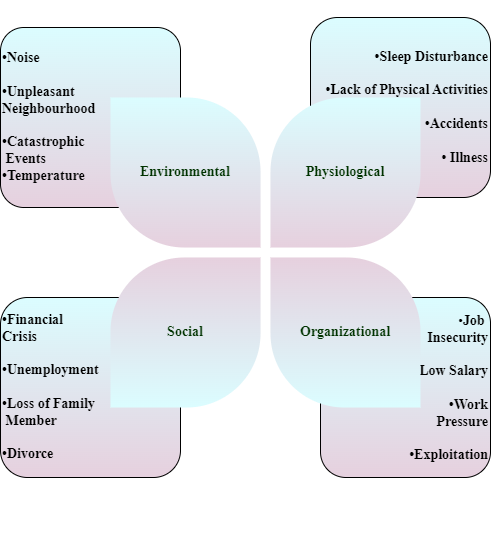

The diagram above was exported from draw.io. Its source (the exported page's mxGraphModel, read from the mxfile embedded in the PNG):
<mxGraphModel dx="868" dy="1582" grid="1" gridSize="10" guides="1" tooltips="1" connect="1" arrows="1" fold="1" page="1" pageScale="1" pageWidth="850" pageHeight="1100" math="0" shadow="0">
  <root>
    <mxCell id="0" />
    <mxCell id="1" parent="0" />
    <mxCell id="hYs4EP015fdXiwbZgdAt-1" value="&lt;div style=&quot;font-size: 14px;&quot; class=&quot;O0&quot;&gt;&lt;font style=&quot;font-size: 14px;&quot;&gt;&lt;b&gt;•Sleep Disturbance&lt;/b&gt;&lt;/font&gt;&lt;/div&gt;&lt;font style=&quot;font-size: 14px;&quot;&gt;&lt;b&gt;&lt;br&gt;&lt;/b&gt;&lt;/font&gt;&lt;div style=&quot;font-size: 14px;&quot; class=&quot;O0&quot;&gt;&lt;font style=&quot;font-size: 14px;&quot;&gt;&lt;b&gt;•Lack of Physical Activities&lt;/b&gt;&lt;/font&gt;&lt;/div&gt;&lt;font style=&quot;font-size: 14px;&quot;&gt;&lt;b&gt;&lt;br&gt;&lt;/b&gt;&lt;/font&gt;&lt;div style=&quot;font-size: 14px;&quot; class=&quot;O0&quot;&gt;&lt;font style=&quot;font-size: 14px;&quot;&gt;&lt;b&gt;•Accidents&lt;/b&gt;&lt;/font&gt;&lt;/div&gt;&lt;font style=&quot;font-size: 14px;&quot;&gt;&lt;b&gt;&lt;br&gt;&lt;/b&gt;&lt;/font&gt;&lt;span style=&quot;background-color: initial; font-size: 14px;&quot;&gt;&lt;font style=&quot;font-size: 14px;&quot;&gt;&lt;b&gt;•&amp;nbsp;Illness&lt;/b&gt;&lt;/font&gt;&lt;br&gt;&lt;/span&gt;" style="rounded=1;whiteSpace=wrap;html=1;labelBackgroundColor=none;fontFamily=Times New Roman;fontSize=12;fillColor=#DBFDFF;gradientColor=#E6D0DE;gradientDirection=south;align=right;" parent="1" vertex="1">
      <mxGeometry x="470" y="10" width="180" height="180" as="geometry" />
    </mxCell>
    <mxCell id="hYs4EP015fdXiwbZgdAt-2" value="&lt;blockquote style=&quot;margin: 0px 0px 0px 40px; border: none; padding: 0px; font-size: 14px;&quot;&gt;&lt;blockquote style=&quot;margin: 0px 0px 0px 40px; border: none; padding: 0px;&quot;&gt;&lt;blockquote style=&quot;margin: 0px 0px 0px 40px; border: none; padding: 0px;&quot;&gt;&lt;font style=&quot;font-size: 14px;&quot;&gt;&lt;b&gt;&lt;br&gt;&lt;/b&gt;&lt;/font&gt;&lt;/blockquote&gt;&lt;/blockquote&gt;&lt;blockquote style=&quot;margin: 0px 0px 0px 40px; border: none; padding: 0px;&quot;&gt;&lt;blockquote style=&quot;margin: 0px 0px 0px 40px; border: none; padding: 0px;&quot;&gt;&lt;font style=&quot;font-size: 14px;&quot;&gt;&lt;b&gt;&lt;br&gt;&lt;/b&gt;&lt;/font&gt;&lt;/blockquote&gt;&lt;/blockquote&gt;&lt;div style=&quot;&quot;&gt;&lt;font style=&quot;font-size: 14px;&quot;&gt;&lt;b&gt;&lt;br&gt;&lt;/b&gt;&lt;/font&gt;&lt;/div&gt;&lt;/blockquote&gt;&lt;b style=&quot;font-size: 14px; background-color: initial;&quot;&gt;•Noise&lt;/b&gt;&lt;br&gt;&lt;span style=&quot;font-size: 14px;&quot;&gt;&lt;b&gt;&lt;br&gt;&lt;/b&gt;&lt;/span&gt;&lt;b style=&quot;font-size: 14px; background-color: initial;&quot;&gt;•Unpleasant&amp;nbsp; &amp;nbsp; &amp;nbsp; &amp;nbsp; &amp;nbsp; &amp;nbsp; Neighbourhood&lt;/b&gt;&lt;br&gt;&lt;span style=&quot;font-size: 14px;&quot;&gt;&lt;b&gt;&lt;br&gt;&lt;/b&gt;&lt;/span&gt;&lt;font style=&quot;font-size: 14px;&quot;&gt;&lt;b&gt;&lt;span style=&quot;background-color: initial;&quot;&gt;•&lt;/span&gt;&lt;span style=&quot;background-color: initial;&quot;&gt;Catastrophic&amp;nbsp; &amp;nbsp; &amp;nbsp; &amp;nbsp; &amp;nbsp; &amp;nbsp; &amp;nbsp; &amp;nbsp; &amp;nbsp; &amp;nbsp; &amp;nbsp; &amp;nbsp; &amp;nbsp;Events&lt;/span&gt;&lt;/b&gt;&lt;/font&gt;&lt;font style=&quot;font-size: 14px;&quot;&gt;&lt;b&gt;&lt;br&gt;&lt;/b&gt;&lt;/font&gt;&lt;font style=&quot;font-size: 14px;&quot;&gt;&lt;b&gt;&lt;span style=&quot;background-color: initial;&quot;&gt;•&lt;/span&gt;&lt;span style=&quot;background-color: initial;&quot;&gt;Temperature&lt;/span&gt;&lt;/b&gt;&lt;/font&gt;&lt;font style=&quot;font-size: 14px;&quot;&gt;&lt;b&gt;&lt;br&gt;&lt;br&gt;&lt;br&gt;&lt;/b&gt;&lt;/font&gt;&lt;div style=&quot;font-size: 14px;&quot;&gt;&lt;br&gt;&lt;/div&gt;" style="rounded=1;whiteSpace=wrap;html=1;labelBackgroundColor=none;fontFamily=Times New Roman;fontSize=12;fillColor=#DBFDFF;gradientColor=#E6D0DE;gradientDirection=south;align=left;arcSize=13;" parent="1" vertex="1">
      <mxGeometry x="160" y="20" width="180" height="180" as="geometry" />
    </mxCell>
    <mxCell id="hYs4EP015fdXiwbZgdAt-3" value="&lt;b&gt;&lt;br&gt;&lt;br&gt;&lt;br&gt;&lt;br&gt;&lt;br&gt;&lt;br&gt;&lt;/b&gt;&lt;div style=&quot;font-size: 14px;&quot; class=&quot;O0&quot;&gt;&lt;span style=&quot;font-size: 9pt; font-weight: bold;&quot;&gt;&lt;span style=&quot;mso-special-format:bullet&quot;&gt;•&lt;/span&gt;&lt;/span&gt;&lt;b style=&quot;&quot;&gt;&lt;font style=&quot;font-size: 14px;&quot;&gt;Job&amp;nbsp;&lt;/font&gt;&lt;/b&gt;&lt;/div&gt;&lt;div style=&quot;font-size: 14px;&quot; class=&quot;O0&quot;&gt;&lt;b style=&quot;&quot;&gt;&lt;font style=&quot;font-size: 14px;&quot;&gt;Insecurity&lt;/font&gt;&lt;/b&gt;&lt;/div&gt;&lt;b style=&quot;font-size: 14px;&quot;&gt;&lt;font style=&quot;font-size: 14px;&quot;&gt;&lt;span style=&quot;background-color: initial;&quot;&gt;&lt;br&gt;•Low Salary&lt;br&gt;&lt;/span&gt;&lt;br&gt;&lt;span style=&quot;background-color: initial;&quot;&gt;•Work&lt;br&gt;&amp;nbsp;Pressure&lt;/span&gt;&lt;br&gt;&lt;br&gt;&lt;/font&gt;&lt;/b&gt;&lt;div style=&quot;font-size: 14px;&quot; class=&quot;O0&quot;&gt;&lt;b&gt;&lt;font style=&quot;font-size: 14px;&quot;&gt;&lt;span style=&quot;mso-special-format:bullet&quot;&gt;•&lt;/span&gt;&lt;span&gt;Exploitation&lt;/span&gt;&lt;/font&gt;&lt;/b&gt;&lt;/div&gt;&lt;b style=&quot;font-size: 14px;&quot;&gt;&lt;br&gt;&lt;br&gt;&lt;br&gt;&lt;br&gt;&lt;br&gt;&lt;/b&gt;" style="rounded=1;whiteSpace=wrap;html=1;labelBackgroundColor=none;fontFamily=Times New Roman;fontSize=12;fillColor=#DBFDFF;gradientColor=#E6D0DE;gradientDirection=south;align=right;" parent="1" vertex="1">
      <mxGeometry x="480" y="290" width="170" height="180" as="geometry" />
    </mxCell>
    <mxCell id="hYs4EP015fdXiwbZgdAt-4" value="&lt;font size=&quot;1&quot; color=&quot;#003300&quot;&gt;&lt;b style=&quot;font-size: 14px;&quot;&gt;Physiological&lt;/b&gt;&lt;/font&gt;" style="shape=mxgraph.basic.diag_round_rect;dx=37;html=1;fillColor=#DBFDFF;strokeColor=none;shadow=0;fontSize=12;fontColor=#FFFFFF;align=center;fontStyle=0;whiteSpace=wrap;strokeWidth=8;labelBackgroundColor=none;labelBorderColor=none;fontFamily=Times New Roman;gradientColor=#E6D0DE;" parent="1" vertex="1">
      <mxGeometry x="430" y="90" width="150" height="150" as="geometry" />
    </mxCell>
    <mxCell id="hYs4EP015fdXiwbZgdAt-5" value="&lt;div style=&quot;font-size: 14px;&quot; class=&quot;O0&quot;&gt;&lt;b style=&quot;&quot;&gt;&lt;font style=&quot;font-size: 14px;&quot;&gt;•Financial&amp;nbsp; &amp;nbsp; &amp;nbsp; &amp;nbsp; &amp;nbsp; &amp;nbsp; &amp;nbsp; &amp;nbsp; &amp;nbsp; &amp;nbsp; &amp;nbsp; &amp;nbsp; Crisis&lt;/font&gt;&lt;/b&gt;&lt;/div&gt;&lt;div style=&quot;font-size: 14px;&quot; class=&quot;O0&quot;&gt;&lt;b style=&quot;&quot;&gt;&lt;font style=&quot;font-size: 14px;&quot;&gt;&lt;br&gt;&lt;/font&gt;&lt;/b&gt;&lt;/div&gt;&lt;div style=&quot;font-size: 14px;&quot; class=&quot;O0&quot;&gt;&lt;b&gt;&lt;font style=&quot;font-size: 14px;&quot;&gt;•Unemployment&lt;/font&gt;&lt;/b&gt;&lt;/div&gt;&lt;b style=&quot;font-size: 14px;&quot;&gt;&lt;font style=&quot;font-size: 14px;&quot;&gt;&lt;br&gt;&lt;/font&gt;&lt;/b&gt;&lt;div style=&quot;font-size: 14px;&quot; class=&quot;O0&quot;&gt;&lt;b&gt;&lt;font style=&quot;font-size: 14px;&quot;&gt;•Loss of Family&amp;nbsp; &amp;nbsp; &amp;nbsp; &amp;nbsp; &amp;nbsp; &amp;nbsp; &amp;nbsp; &amp;nbsp;Member&lt;/font&gt;&lt;/b&gt;&lt;/div&gt;&lt;div style=&quot;font-size: 14px;&quot; class=&quot;O0&quot;&gt;&lt;b style=&quot;&quot;&gt;&lt;font style=&quot;font-size: 14px;&quot;&gt;&lt;br&gt;&lt;/font&gt;&lt;/b&gt;&lt;/div&gt;&lt;div style=&quot;font-size: 14px;&quot; class=&quot;O0&quot;&gt;&lt;b style=&quot;&quot;&gt;&lt;font style=&quot;font-size: 14px;&quot;&gt;•Divorce&lt;/font&gt;&lt;/b&gt;&lt;/div&gt;" style="rounded=1;whiteSpace=wrap;html=1;labelBackgroundColor=none;fontFamily=Times New Roman;fontSize=12;fillColor=#DBFDFF;gradientColor=#E6D0DE;gradientDirection=south;align=left;" parent="1" vertex="1">
      <mxGeometry x="160" y="290" width="180" height="180" as="geometry" />
    </mxCell>
    <mxCell id="hYs4EP015fdXiwbZgdAt-6" value="&lt;font size=&quot;1&quot; color=&quot;#003300&quot;&gt;&lt;b style=&quot;font-size: 14px;&quot;&gt;Environmental&lt;/b&gt;&lt;/font&gt;" style="shape=mxgraph.basic.diag_round_rect;dx=37;flipH=1;html=1;fillColor=#DBFDFF;strokeColor=none;shadow=0;fontSize=12;fontColor=#FFFFFF;align=center;fontStyle=0;whiteSpace=wrap;strokeWidth=8;labelBackgroundColor=none;labelBorderColor=none;fontFamily=Times New Roman;gradientColor=#E6D0DE;" parent="1" vertex="1">
      <mxGeometry x="270" y="90" width="150" height="150" as="geometry" />
    </mxCell>
    <mxCell id="hYs4EP015fdXiwbZgdAt-7" value="&lt;font color=&quot;#003300&quot; style=&quot;font-size: 14px;&quot;&gt;&lt;b&gt;Social&lt;/b&gt;&lt;/font&gt;" style="shape=mxgraph.basic.diag_round_rect;dx=37;flipH=1;flipV=1;html=1;fillColor=#DBFDFF;strokeColor=none;shadow=0;fontSize=12;fontColor=#FFFFFF;align=center;fontStyle=0;whiteSpace=wrap;strokeWidth=8;labelBackgroundColor=none;labelBorderColor=none;fontFamily=Times New Roman;gradientColor=#E6D0DE;" parent="1" vertex="1">
      <mxGeometry x="270" y="250" width="150" height="150" as="geometry" />
    </mxCell>
    <mxCell id="hYs4EP015fdXiwbZgdAt-8" value="&lt;font color=&quot;#003300&quot; style=&quot;font-size: 14px;&quot;&gt;&lt;b&gt;Organizational&lt;/b&gt;&lt;/font&gt;" style="shape=mxgraph.basic.diag_round_rect;dx=37;flipV=1;html=1;fillColor=#DBFDFF;strokeColor=none;shadow=0;fontSize=12;fontColor=#FFFFFF;align=center;fontStyle=0;whiteSpace=wrap;strokeWidth=8;labelBackgroundColor=none;labelBorderColor=none;fontFamily=Times New Roman;gradientColor=#E6D0DE;" parent="1" vertex="1">
      <mxGeometry x="430" y="250" width="150" height="150" as="geometry" />
    </mxCell>
  </root>
</mxGraphModel>